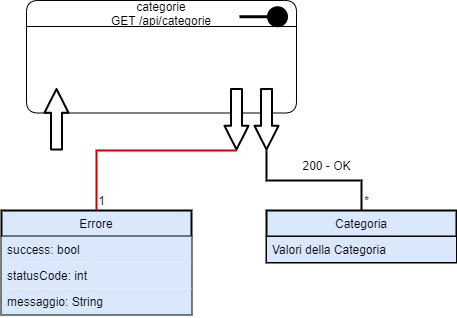

The diagram above was exported from draw.io. Its source (the exported page's mxGraphModel, read from the mxfile embedded in the PNG):
<mxGraphModel dx="1086" dy="806" grid="1" gridSize="10" guides="1" tooltips="1" connect="1" arrows="1" fold="1" page="1" pageScale="1" pageWidth="826" pageHeight="1169" background="#ffffff" math="0" shadow="0">
  <root>
    <mxCell id="0" />
    <mxCell id="1" parent="0" />
    <mxCell id="uqjgaTVG3SAcRJNr-vyV-42" value="Errore" style="swimlane;fontStyle=0;align=center;verticalAlign=top;childLayout=stackLayout;horizontal=1;startSize=26;horizontalStack=0;resizeParent=1;resizeLast=0;collapsible=1;marginBottom=0;rounded=0;shadow=0;strokeWidth=2;fillColor=#dae8fc;" parent="1" vertex="1">
      <mxGeometry x="730" y="510" width="190" height="104" as="geometry">
        <mxRectangle x="800" y="500" width="160" height="26" as="alternateBounds" />
      </mxGeometry>
    </mxCell>
    <mxCell id="uqjgaTVG3SAcRJNr-vyV-43" value="success: bool" style="text;align=left;verticalAlign=top;spacingLeft=4;spacingRight=4;overflow=hidden;rotatable=0;points=[[0,0.5],[1,0.5]];portConstraint=eastwest;fillColor=#dae8fc;" parent="uqjgaTVG3SAcRJNr-vyV-42" vertex="1">
      <mxGeometry y="26" width="190" height="26" as="geometry" />
    </mxCell>
    <mxCell id="uqjgaTVG3SAcRJNr-vyV-44" value="statusCode: int" style="text;align=left;verticalAlign=top;spacingLeft=4;spacingRight=4;overflow=hidden;rotatable=0;points=[[0,0.5],[1,0.5]];portConstraint=eastwest;rounded=0;shadow=0;html=0;fillColor=#dae8fc;" parent="uqjgaTVG3SAcRJNr-vyV-42" vertex="1">
      <mxGeometry y="52" width="190" height="26" as="geometry" />
    </mxCell>
    <mxCell id="uqjgaTVG3SAcRJNr-vyV-45" value="messaggio: String" style="text;align=left;verticalAlign=top;spacingLeft=4;spacingRight=4;overflow=hidden;rotatable=0;points=[[0,0.5],[1,0.5]];portConstraint=eastwest;rounded=0;shadow=0;html=0;fillColor=#dae8fc;" parent="uqjgaTVG3SAcRJNr-vyV-42" vertex="1">
      <mxGeometry y="78" width="190" height="26" as="geometry" />
    </mxCell>
    <mxCell id="uqjgaTVG3SAcRJNr-vyV-80" value="" style="group" parent="1" vertex="1" connectable="0">
      <mxGeometry x="755" y="300" width="270" height="150" as="geometry" />
    </mxCell>
    <mxCell id="uqjgaTVG3SAcRJNr-vyV-81" value="categorie&#10;GET /api/categorie" style="swimlane;fontStyle=0;childLayout=stackLayout;horizontal=1;startSize=26;fillColor=none;horizontalStack=0;resizeParent=1;resizeParentMax=0;resizeLast=0;collapsible=1;marginBottom=0;rounded=1;" parent="uqjgaTVG3SAcRJNr-vyV-80" vertex="1">
      <mxGeometry width="270" height="112.5" as="geometry" />
    </mxCell>
    <mxCell id="uqjgaTVG3SAcRJNr-vyV-82" value="" style="html=1;verticalAlign=bottom;startArrow=circle;startFill=1;endArrow=none;startSize=6;endSize=8;endFill=0;strokeWidth=3;targetPerimeterSpacing=1;jumpSize=7;" parent="uqjgaTVG3SAcRJNr-vyV-80" edge="1">
      <mxGeometry width="80" relative="1" as="geometry">
        <mxPoint x="263" y="16.25" as="sourcePoint" />
        <mxPoint x="213" y="16.25" as="targetPoint" />
      </mxGeometry>
    </mxCell>
    <mxCell id="uqjgaTVG3SAcRJNr-vyV-83" value="" style="shape=flexArrow;endArrow=classic;html=1;targetPerimeterSpacing=1;strokeWidth=2;endWidth=11.03448275862069;endSize=7.227586206896552;fillColor=#ffffff;" parent="uqjgaTVG3SAcRJNr-vyV-80" edge="1">
      <mxGeometry width="50" height="50" relative="1" as="geometry">
        <mxPoint x="30" y="150" as="sourcePoint" />
        <mxPoint x="29.999999999999886" y="87.5" as="targetPoint" />
      </mxGeometry>
    </mxCell>
    <mxCell id="uqjgaTVG3SAcRJNr-vyV-84" value="" style="shape=flexArrow;endArrow=classic;html=1;targetPerimeterSpacing=1;strokeWidth=2;endWidth=11.03448275862069;endSize=7.227586206896552;fillColor=#ffffff;" parent="uqjgaTVG3SAcRJNr-vyV-80" edge="1">
      <mxGeometry width="50" height="50" relative="1" as="geometry">
        <mxPoint x="240" y="87.5" as="sourcePoint" />
        <mxPoint x="240" y="150" as="targetPoint" />
      </mxGeometry>
    </mxCell>
    <mxCell id="uqjgaTVG3SAcRJNr-vyV-85" value="" style="shape=flexArrow;endArrow=classic;html=1;targetPerimeterSpacing=1;strokeWidth=2;endWidth=11.03448275862069;endSize=7.227586206896552;fillColor=#ffffff;rounded=1;" parent="uqjgaTVG3SAcRJNr-vyV-80" edge="1">
      <mxGeometry width="50" height="50" relative="1" as="geometry">
        <mxPoint x="210" y="87.49999999999986" as="sourcePoint" />
        <mxPoint x="210" y="150" as="targetPoint" />
      </mxGeometry>
    </mxCell>
    <mxCell id="uqjgaTVG3SAcRJNr-vyV-87" value="" style="endArrow=none;html=1;targetPerimeterSpacing=1;strokeWidth=2;fillColor=#ffffff;edgeStyle=orthogonalEdgeStyle;rounded=0;endFill=0;strokeColor=#CC0000;" parent="1" target="uqjgaTVG3SAcRJNr-vyV-42" edge="1">
      <mxGeometry width="50" height="50" relative="1" as="geometry">
        <mxPoint x="965" y="450" as="sourcePoint" />
        <mxPoint x="1159" y="589.5" as="targetPoint" />
      </mxGeometry>
    </mxCell>
    <mxCell id="uqjgaTVG3SAcRJNr-vyV-88" value="1" style="text;html=1;align=center;verticalAlign=middle;resizable=0;points=[];autosize=1;strokeColor=none;" parent="1" vertex="1">
      <mxGeometry x="820" y="490" width="20" height="20" as="geometry" />
    </mxCell>
    <mxCell id="uqjgaTVG3SAcRJNr-vyV-89" value="Categoria" style="swimlane;fontStyle=0;align=center;verticalAlign=top;childLayout=stackLayout;horizontal=1;startSize=26;horizontalStack=0;resizeParent=1;resizeLast=0;collapsible=1;marginBottom=0;rounded=0;shadow=0;strokeWidth=2;fillColor=#dae8fc;swimlaneFillColor=none;separatorColor=#7EA6E0;noLabel=0;portConstraintRotation=0;" parent="1" vertex="1">
      <mxGeometry x="995" y="510" width="190" height="52" as="geometry">
        <mxRectangle x="1140" y="536" width="160" height="26" as="alternateBounds" />
      </mxGeometry>
    </mxCell>
    <mxCell id="uqjgaTVG3SAcRJNr-vyV-93" value="Valori della Categoria" style="text;align=left;verticalAlign=top;spacingLeft=4;spacingRight=4;overflow=hidden;rotatable=0;points=[[0,0.5],[1,0.5]];portConstraint=eastwest;rounded=0;shadow=0;html=0;fillColor=#dae8fc;strokeColor=#000000;" parent="uqjgaTVG3SAcRJNr-vyV-89" vertex="1">
      <mxGeometry y="26" width="190" height="26" as="geometry" />
    </mxCell>
    <mxCell id="uqjgaTVG3SAcRJNr-vyV-94" value="" style="endArrow=none;html=1;targetPerimeterSpacing=1;strokeWidth=2;fillColor=#ffffff;edgeStyle=orthogonalEdgeStyle;rounded=0;entryX=0.5;entryY=0;entryDx=0;entryDy=0;endFill=0;" parent="1" target="uqjgaTVG3SAcRJNr-vyV-89" edge="1">
      <mxGeometry width="50" height="50" relative="1" as="geometry">
        <mxPoint x="995" y="450" as="sourcePoint" />
        <mxPoint x="1165" y="508" as="targetPoint" />
        <Array as="points">
          <mxPoint x="995" y="480" />
          <mxPoint x="1090" y="480" />
        </Array>
      </mxGeometry>
    </mxCell>
    <mxCell id="uqjgaTVG3SAcRJNr-vyV-96" value="200 - OK" style="text;html=1;align=center;verticalAlign=middle;resizable=0;points=[];autosize=1;strokeColor=none;fillColor=#ffffff;" parent="1" vertex="1">
      <mxGeometry x="1025" y="455" width="60" height="20" as="geometry" />
    </mxCell>
    <mxCell id="tV4O6IPDBZtKJWZAaEqY-2" value="*" style="text;html=1;align=center;verticalAlign=middle;resizable=0;points=[];autosize=1;strokeColor=none;" parent="1" vertex="1">
      <mxGeometry x="1085" y="490" width="20" height="20" as="geometry" />
    </mxCell>
  </root>
</mxGraphModel>